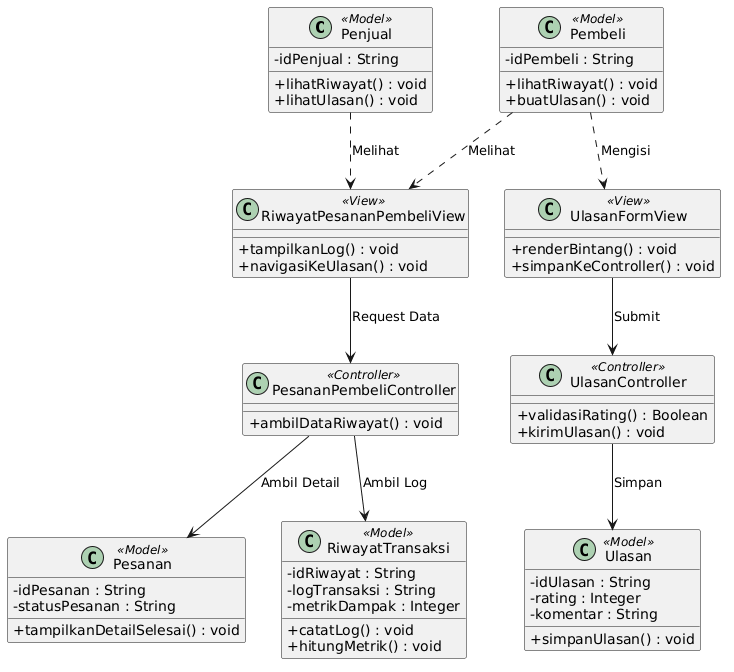

The diagram above was rendered by PlantUML. Its source (embedded in the PNG):
@startuml
skinparam classAttributeIconSize 0

class Penjual <<Model>> {
  - idPenjual : String
  + lihatRiwayat() : void
  + lihatUlasan() : void
}

class Pembeli <<Model>> {
  - idPembeli : String
  + lihatRiwayat() : void
  + buatUlasan() : void
}

class RiwayatPesananPembeliView <<View>> {
  + tampilkanLog() : void
  + navigasiKeUlasan() : void
}

class UlasanFormView <<View>> {
  + renderBintang() : void
  + simpanKeController() : void
}

class PesananPembeliController <<Controller>> {
  + ambilDataRiwayat() : void
}

class UlasanController <<Controller>> {
  + validasiRating() : Boolean
  + kirimUlasan() : void
}

class Pesanan <<Model>> {
  - idPesanan : String
  - statusPesanan : String
  + tampilkanDetailSelesai() : void
}

class Ulasan <<Model>> {
  - idUlasan : String
  - rating : Integer
  - komentar : String
  + simpanUlasan() : void
}

class RiwayatTransaksi <<Model>> {
  - idRiwayat : String
  - logTransaksi : String
  - metrikDampak : Integer
  + catatLog() : void
  + hitungMetrik() : void
}

Pembeli ..> RiwayatPesananPembeliView : "Melihat"
Pembeli ..> UlasanFormView : "Mengisi"
Penjual ..> RiwayatPesananPembeliView : "Melihat"
RiwayatPesananPembeliView --> PesananPembeliController : "Request Data"
UlasanFormView --> UlasanController : "Submit"
PesananPembeliController --> Pesanan : "Ambil Detail"
PesananPembeliController --> RiwayatTransaksi : "Ambil Log"
UlasanController --> Ulasan : "Simpan"
@enduml